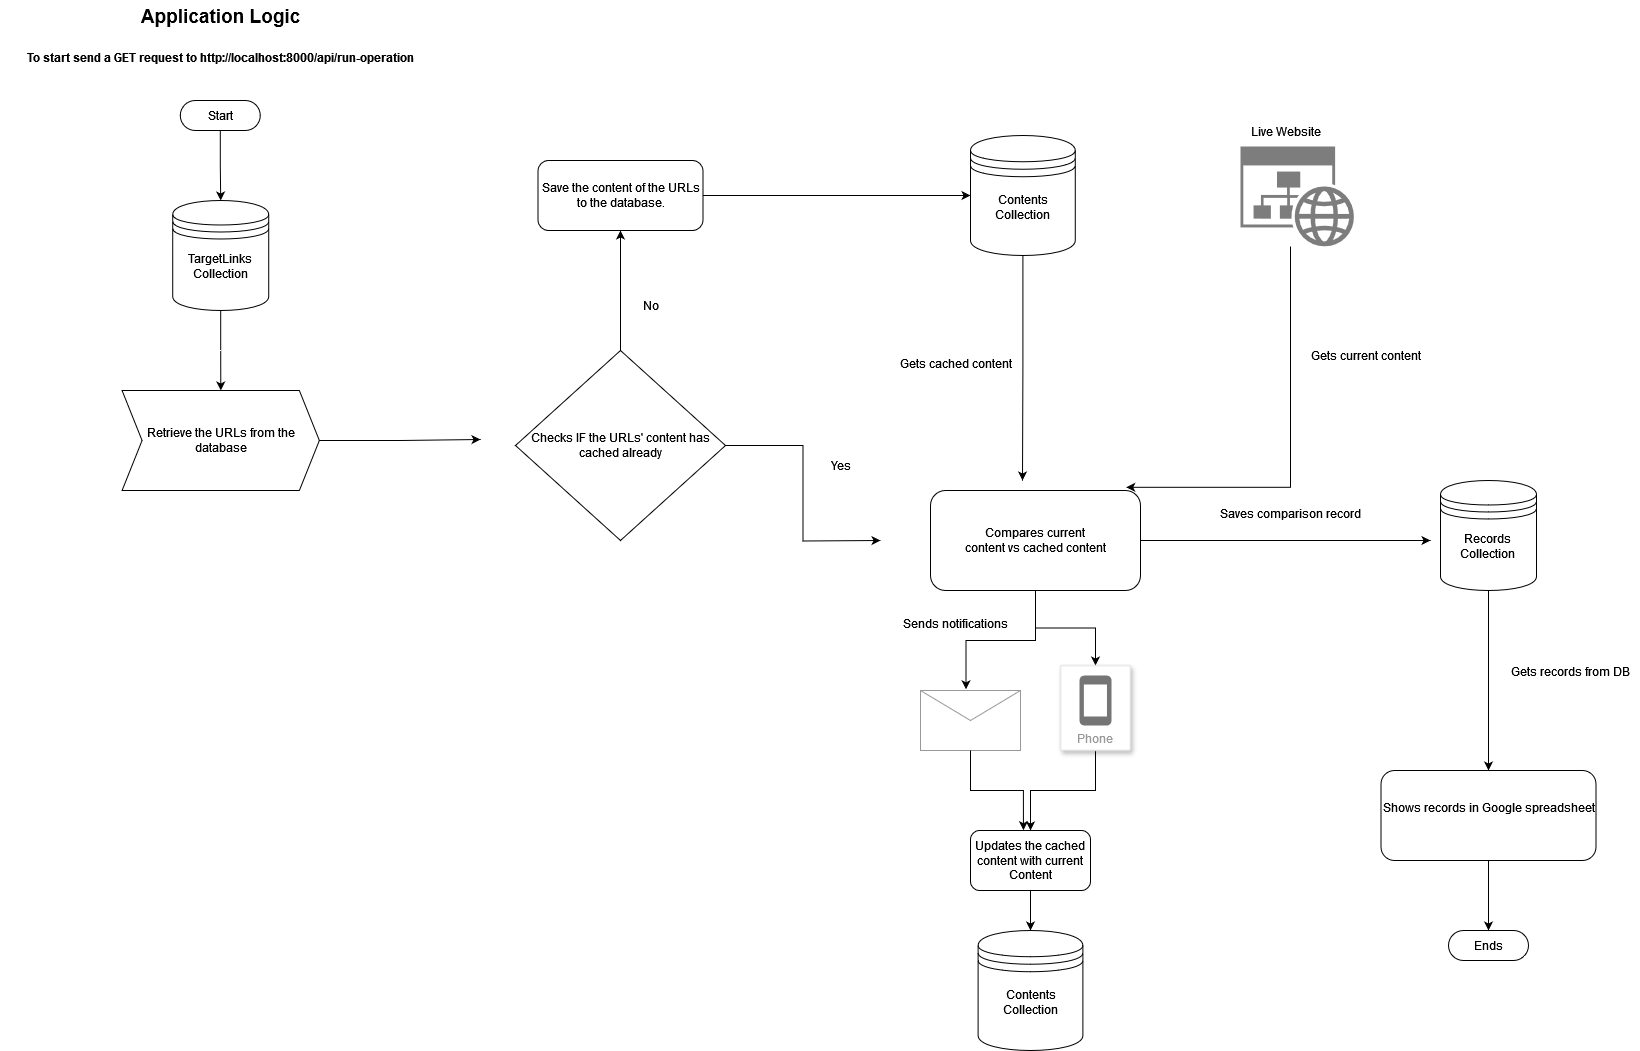

The diagram above was exported from draw.io. Its source (the exported page's mxGraphModel, read from the mxfile embedded in the PNG):
<mxGraphModel dx="1851" dy="2868" grid="1" gridSize="10" guides="1" tooltips="1" connect="1" arrows="1" fold="1" page="1" pageScale="1" pageWidth="827" pageHeight="1169" math="0" shadow="0">
  <root>
    <mxCell id="WIyWlLk6GJQsqaUBKTNV-0" />
    <mxCell id="WIyWlLk6GJQsqaUBKTNV-1" parent="WIyWlLk6GJQsqaUBKTNV-0" />
    <mxCell id="4O5q2cuTsikyX7dIxnp0-96" value="&lt;div style=&quot;font-size: 19px;&quot;&gt;&lt;b&gt;&lt;font style=&quot;font-size: 19px;&quot;&gt;Application Logic&lt;/font&gt;&lt;/b&gt;&lt;/div&gt;&lt;div style=&quot;font-size: 19px;&quot;&gt;&lt;b&gt;&lt;font style=&quot;font-size: 19px;&quot;&gt;&lt;br&gt;&lt;/font&gt;&lt;/b&gt;&lt;/div&gt;&lt;div style=&quot;&quot;&gt;&lt;b&gt;&lt;font style=&quot;font-size: 12px;&quot;&gt;To start send a GET request to http://localhost:8000/api/run-operation&lt;br&gt;&lt;/font&gt;&lt;/b&gt;&lt;/div&gt;" style="text;html=1;align=center;verticalAlign=middle;resizable=0;points=[];autosize=1;strokeColor=none;fillColor=none;" vertex="1" parent="WIyWlLk6GJQsqaUBKTNV-1">
      <mxGeometry x="-20" y="-1240" width="440" height="70" as="geometry" />
    </mxCell>
    <mxCell id="4O5q2cuTsikyX7dIxnp0-100" value="" style="edgeStyle=orthogonalEdgeStyle;rounded=0;orthogonalLoop=1;jettySize=auto;html=1;" edge="1" parent="WIyWlLk6GJQsqaUBKTNV-1" source="4O5q2cuTsikyX7dIxnp0-97" target="4O5q2cuTsikyX7dIxnp0-99">
      <mxGeometry relative="1" as="geometry" />
    </mxCell>
    <mxCell id="4O5q2cuTsikyX7dIxnp0-97" value="&lt;div&gt;TargetLinks Collection&lt;/div&gt;&lt;div&gt;&lt;br&gt;&lt;/div&gt;" style="shape=datastore;whiteSpace=wrap;html=1;" vertex="1" parent="WIyWlLk6GJQsqaUBKTNV-1">
      <mxGeometry x="152.22" y="-1040" width="96" height="110" as="geometry" />
    </mxCell>
    <mxCell id="4O5q2cuTsikyX7dIxnp0-99" value="Retrieve the URLs from the database" style="shape=step;perimeter=stepPerimeter;whiteSpace=wrap;html=1;fixedSize=1;" vertex="1" parent="WIyWlLk6GJQsqaUBKTNV-1">
      <mxGeometry x="101.58" y="-850" width="197.28" height="100" as="geometry" />
    </mxCell>
    <mxCell id="4O5q2cuTsikyX7dIxnp0-104" style="edgeStyle=orthogonalEdgeStyle;rounded=0;orthogonalLoop=1;jettySize=auto;html=1;" edge="1" parent="WIyWlLk6GJQsqaUBKTNV-1" source="4O5q2cuTsikyX7dIxnp0-101" target="4O5q2cuTsikyX7dIxnp0-103">
      <mxGeometry relative="1" as="geometry" />
    </mxCell>
    <mxCell id="4O5q2cuTsikyX7dIxnp0-111" style="edgeStyle=orthogonalEdgeStyle;rounded=0;orthogonalLoop=1;jettySize=auto;html=1;" edge="1" parent="WIyWlLk6GJQsqaUBKTNV-1" source="4O5q2cuTsikyX7dIxnp0-101">
      <mxGeometry relative="1" as="geometry">
        <mxPoint x="860" y="-700" as="targetPoint" />
      </mxGeometry>
    </mxCell>
    <mxCell id="4O5q2cuTsikyX7dIxnp0-101" value="Checks IF the URLs' content has cached already" style="rhombus;whiteSpace=wrap;html=1;" vertex="1" parent="WIyWlLk6GJQsqaUBKTNV-1">
      <mxGeometry x="495" y="-890" width="210" height="190" as="geometry" />
    </mxCell>
    <mxCell id="4O5q2cuTsikyX7dIxnp0-102" style="edgeStyle=orthogonalEdgeStyle;rounded=0;orthogonalLoop=1;jettySize=auto;html=1;" edge="1" parent="WIyWlLk6GJQsqaUBKTNV-1" source="4O5q2cuTsikyX7dIxnp0-99">
      <mxGeometry relative="1" as="geometry">
        <mxPoint x="460" y="-801" as="targetPoint" />
      </mxGeometry>
    </mxCell>
    <mxCell id="4O5q2cuTsikyX7dIxnp0-107" value="" style="edgeStyle=orthogonalEdgeStyle;rounded=0;orthogonalLoop=1;jettySize=auto;html=1;" edge="1" parent="WIyWlLk6GJQsqaUBKTNV-1" source="4O5q2cuTsikyX7dIxnp0-103" target="4O5q2cuTsikyX7dIxnp0-106">
      <mxGeometry relative="1" as="geometry" />
    </mxCell>
    <mxCell id="4O5q2cuTsikyX7dIxnp0-103" value="Save the content of the URLs to the database." style="rounded=1;whiteSpace=wrap;html=1;" vertex="1" parent="WIyWlLk6GJQsqaUBKTNV-1">
      <mxGeometry x="517.5" y="-1080" width="165" height="70" as="geometry" />
    </mxCell>
    <mxCell id="4O5q2cuTsikyX7dIxnp0-109" style="edgeStyle=orthogonalEdgeStyle;rounded=0;orthogonalLoop=1;jettySize=auto;html=1;" edge="1" parent="WIyWlLk6GJQsqaUBKTNV-1" source="4O5q2cuTsikyX7dIxnp0-106">
      <mxGeometry relative="1" as="geometry">
        <mxPoint x="1002" y="-760" as="targetPoint" />
      </mxGeometry>
    </mxCell>
    <mxCell id="4O5q2cuTsikyX7dIxnp0-106" value="&lt;div&gt;Contents Collection&lt;/div&gt;&lt;div&gt;&lt;br&gt;&lt;/div&gt;" style="shape=datastore;whiteSpace=wrap;html=1;" vertex="1" parent="WIyWlLk6GJQsqaUBKTNV-1">
      <mxGeometry x="950" y="-1105" width="104.78" height="120" as="geometry" />
    </mxCell>
    <mxCell id="4O5q2cuTsikyX7dIxnp0-121" style="edgeStyle=orthogonalEdgeStyle;rounded=0;orthogonalLoop=1;jettySize=auto;html=1;" edge="1" parent="WIyWlLk6GJQsqaUBKTNV-1" source="4O5q2cuTsikyX7dIxnp0-108">
      <mxGeometry relative="1" as="geometry">
        <mxPoint x="1410" y="-700" as="targetPoint" />
      </mxGeometry>
    </mxCell>
    <mxCell id="4O5q2cuTsikyX7dIxnp0-135" style="edgeStyle=orthogonalEdgeStyle;rounded=0;orthogonalLoop=1;jettySize=auto;html=1;entryX=0.5;entryY=0;entryDx=0;entryDy=0;" edge="1" parent="WIyWlLk6GJQsqaUBKTNV-1" source="4O5q2cuTsikyX7dIxnp0-108" target="4O5q2cuTsikyX7dIxnp0-133">
      <mxGeometry relative="1" as="geometry" />
    </mxCell>
    <mxCell id="4O5q2cuTsikyX7dIxnp0-108" value="&lt;div&gt;Compares current &lt;br&gt;&lt;/div&gt;&lt;div&gt;content vs cached content&lt;/div&gt;" style="rounded=1;whiteSpace=wrap;html=1;" vertex="1" parent="WIyWlLk6GJQsqaUBKTNV-1">
      <mxGeometry x="910" y="-750" width="210" height="100" as="geometry" />
    </mxCell>
    <mxCell id="4O5q2cuTsikyX7dIxnp0-110" value="No" style="text;html=1;align=center;verticalAlign=middle;resizable=0;points=[];autosize=1;strokeColor=none;fillColor=none;" vertex="1" parent="WIyWlLk6GJQsqaUBKTNV-1">
      <mxGeometry x="610" y="-950" width="40" height="30" as="geometry" />
    </mxCell>
    <mxCell id="4O5q2cuTsikyX7dIxnp0-113" value="Yes" style="text;html=1;align=center;verticalAlign=middle;resizable=0;points=[];autosize=1;strokeColor=none;fillColor=none;" vertex="1" parent="WIyWlLk6GJQsqaUBKTNV-1">
      <mxGeometry x="800" y="-790" width="40" height="30" as="geometry" />
    </mxCell>
    <mxCell id="4O5q2cuTsikyX7dIxnp0-114" value="" style="sketch=0;aspect=fixed;pointerEvents=1;shadow=0;dashed=0;html=1;strokeColor=none;labelPosition=center;verticalLabelPosition=bottom;verticalAlign=top;align=center;shape=mxgraph.mscae.enterprise.website_generic;fillColor=#7D7D7D;" vertex="1" parent="WIyWlLk6GJQsqaUBKTNV-1">
      <mxGeometry x="1220" y="-1094" width="113.64" height="100" as="geometry" />
    </mxCell>
    <mxCell id="4O5q2cuTsikyX7dIxnp0-115" style="edgeStyle=orthogonalEdgeStyle;rounded=0;orthogonalLoop=1;jettySize=auto;html=1;entryX=0.932;entryY=-0.032;entryDx=0;entryDy=0;entryPerimeter=0;" edge="1" parent="WIyWlLk6GJQsqaUBKTNV-1" source="4O5q2cuTsikyX7dIxnp0-114" target="4O5q2cuTsikyX7dIxnp0-108">
      <mxGeometry relative="1" as="geometry">
        <Array as="points">
          <mxPoint x="1270" y="-753" />
        </Array>
      </mxGeometry>
    </mxCell>
    <mxCell id="4O5q2cuTsikyX7dIxnp0-116" value="Live Website" style="text;html=1;align=center;verticalAlign=middle;resizable=0;points=[];autosize=1;strokeColor=none;fillColor=none;" vertex="1" parent="WIyWlLk6GJQsqaUBKTNV-1">
      <mxGeometry x="1220" y="-1124" width="90" height="30" as="geometry" />
    </mxCell>
    <mxCell id="4O5q2cuTsikyX7dIxnp0-117" value="&lt;div&gt;Gets current content&lt;/div&gt;" style="text;html=1;align=center;verticalAlign=middle;resizable=0;points=[];autosize=1;strokeColor=none;fillColor=none;" vertex="1" parent="WIyWlLk6GJQsqaUBKTNV-1">
      <mxGeometry x="1275" y="-900" width="140" height="30" as="geometry" />
    </mxCell>
    <mxCell id="4O5q2cuTsikyX7dIxnp0-118" value="&lt;div&gt;Gets cached content&lt;/div&gt;" style="text;html=1;align=center;verticalAlign=middle;resizable=0;points=[];autosize=1;strokeColor=none;fillColor=none;" vertex="1" parent="WIyWlLk6GJQsqaUBKTNV-1">
      <mxGeometry x="865" y="-892" width="140" height="30" as="geometry" />
    </mxCell>
    <mxCell id="4O5q2cuTsikyX7dIxnp0-126" style="edgeStyle=orthogonalEdgeStyle;rounded=0;orthogonalLoop=1;jettySize=auto;html=1;" edge="1" parent="WIyWlLk6GJQsqaUBKTNV-1" source="4O5q2cuTsikyX7dIxnp0-120" target="4O5q2cuTsikyX7dIxnp0-123">
      <mxGeometry relative="1" as="geometry" />
    </mxCell>
    <mxCell id="4O5q2cuTsikyX7dIxnp0-120" value="&lt;div&gt;Records &lt;br&gt;&lt;/div&gt;&lt;div&gt;Collection&lt;br&gt;&lt;/div&gt;&lt;div&gt;&lt;br&gt;&lt;/div&gt;" style="shape=datastore;whiteSpace=wrap;html=1;" vertex="1" parent="WIyWlLk6GJQsqaUBKTNV-1">
      <mxGeometry x="1419.9999999999998" y="-760" width="96" height="110" as="geometry" />
    </mxCell>
    <mxCell id="4O5q2cuTsikyX7dIxnp0-122" value="Saves comparison record" style="text;html=1;align=center;verticalAlign=middle;resizable=0;points=[];autosize=1;strokeColor=none;fillColor=none;" vertex="1" parent="WIyWlLk6GJQsqaUBKTNV-1">
      <mxGeometry x="1190" y="-742" width="160" height="30" as="geometry" />
    </mxCell>
    <mxCell id="4O5q2cuTsikyX7dIxnp0-123" value="&lt;div&gt;Shows records in Google spreadsheet&lt;/div&gt;&lt;div&gt;&lt;br&gt;&lt;/div&gt;" style="rounded=1;whiteSpace=wrap;html=1;" vertex="1" parent="WIyWlLk6GJQsqaUBKTNV-1">
      <mxGeometry x="1360.5" y="-470" width="215" height="90" as="geometry" />
    </mxCell>
    <mxCell id="4O5q2cuTsikyX7dIxnp0-127" value="Gets records from DB" style="text;html=1;align=center;verticalAlign=middle;resizable=0;points=[];autosize=1;strokeColor=none;fillColor=none;" vertex="1" parent="WIyWlLk6GJQsqaUBKTNV-1">
      <mxGeometry x="1480" y="-584" width="140" height="30" as="geometry" />
    </mxCell>
    <mxCell id="4O5q2cuTsikyX7dIxnp0-131" value="" style="verticalLabelPosition=bottom;shadow=0;dashed=0;align=center;html=1;verticalAlign=top;strokeWidth=1;shape=mxgraph.mockup.misc.mail2;strokeColor=#999999;" vertex="1" parent="WIyWlLk6GJQsqaUBKTNV-1">
      <mxGeometry x="900" y="-550" width="100" height="60" as="geometry" />
    </mxCell>
    <mxCell id="4O5q2cuTsikyX7dIxnp0-132" style="edgeStyle=orthogonalEdgeStyle;rounded=0;orthogonalLoop=1;jettySize=auto;html=1;entryX=0.455;entryY=-0.02;entryDx=0;entryDy=0;entryPerimeter=0;" edge="1" parent="WIyWlLk6GJQsqaUBKTNV-1" source="4O5q2cuTsikyX7dIxnp0-108" target="4O5q2cuTsikyX7dIxnp0-131">
      <mxGeometry relative="1" as="geometry" />
    </mxCell>
    <mxCell id="4O5q2cuTsikyX7dIxnp0-139" style="edgeStyle=orthogonalEdgeStyle;rounded=0;orthogonalLoop=1;jettySize=auto;html=1;entryX=0.5;entryY=0;entryDx=0;entryDy=0;" edge="1" parent="WIyWlLk6GJQsqaUBKTNV-1" source="4O5q2cuTsikyX7dIxnp0-133" target="4O5q2cuTsikyX7dIxnp0-137">
      <mxGeometry relative="1" as="geometry" />
    </mxCell>
    <mxCell id="4O5q2cuTsikyX7dIxnp0-133" value="Phone" style="strokeColor=#dddddd;shadow=1;strokeWidth=1;rounded=1;absoluteArcSize=1;arcSize=2;labelPosition=center;verticalLabelPosition=middle;align=center;verticalAlign=bottom;spacingLeft=0;fontColor=#999999;fontSize=12;whiteSpace=wrap;spacingBottom=2;html=1;" vertex="1" parent="WIyWlLk6GJQsqaUBKTNV-1">
      <mxGeometry x="1040" y="-575" width="70" height="85" as="geometry" />
    </mxCell>
    <mxCell id="4O5q2cuTsikyX7dIxnp0-134" value="" style="sketch=0;dashed=0;connectable=0;html=1;fillColor=#757575;strokeColor=none;shape=mxgraph.gcp2.phone;part=1;" vertex="1" parent="4O5q2cuTsikyX7dIxnp0-133">
      <mxGeometry x="0.5" width="32" height="50" relative="1" as="geometry">
        <mxPoint x="-16" y="10" as="offset" />
      </mxGeometry>
    </mxCell>
    <mxCell id="4O5q2cuTsikyX7dIxnp0-136" value="Sends notifications" style="text;html=1;align=center;verticalAlign=middle;resizable=0;points=[];autosize=1;strokeColor=none;fillColor=none;" vertex="1" parent="WIyWlLk6GJQsqaUBKTNV-1">
      <mxGeometry x="870" y="-632" width="130" height="30" as="geometry" />
    </mxCell>
    <mxCell id="4O5q2cuTsikyX7dIxnp0-141" style="edgeStyle=orthogonalEdgeStyle;rounded=0;orthogonalLoop=1;jettySize=auto;html=1;" edge="1" parent="WIyWlLk6GJQsqaUBKTNV-1" source="4O5q2cuTsikyX7dIxnp0-137" target="4O5q2cuTsikyX7dIxnp0-140">
      <mxGeometry relative="1" as="geometry" />
    </mxCell>
    <mxCell id="4O5q2cuTsikyX7dIxnp0-137" value="Updates the cached content with current Content" style="rounded=1;whiteSpace=wrap;html=1;" vertex="1" parent="WIyWlLk6GJQsqaUBKTNV-1">
      <mxGeometry x="950" y="-410" width="120" height="60" as="geometry" />
    </mxCell>
    <mxCell id="4O5q2cuTsikyX7dIxnp0-138" style="edgeStyle=orthogonalEdgeStyle;rounded=0;orthogonalLoop=1;jettySize=auto;html=1;entryX=0.441;entryY=-0.005;entryDx=0;entryDy=0;entryPerimeter=0;" edge="1" parent="WIyWlLk6GJQsqaUBKTNV-1" source="4O5q2cuTsikyX7dIxnp0-131" target="4O5q2cuTsikyX7dIxnp0-137">
      <mxGeometry relative="1" as="geometry" />
    </mxCell>
    <mxCell id="4O5q2cuTsikyX7dIxnp0-140" value="&lt;div&gt;Contents Collection&lt;/div&gt;&lt;div&gt;&lt;br&gt;&lt;/div&gt;" style="shape=datastore;whiteSpace=wrap;html=1;" vertex="1" parent="WIyWlLk6GJQsqaUBKTNV-1">
      <mxGeometry x="957.61" y="-310" width="104.78" height="120" as="geometry" />
    </mxCell>
    <mxCell id="4O5q2cuTsikyX7dIxnp0-142" value="Ends" style="html=1;dashed=0;whiteSpace=wrap;shape=mxgraph.dfd.start" vertex="1" parent="WIyWlLk6GJQsqaUBKTNV-1">
      <mxGeometry x="1428" y="-310" width="80" height="30" as="geometry" />
    </mxCell>
    <mxCell id="4O5q2cuTsikyX7dIxnp0-143" style="edgeStyle=orthogonalEdgeStyle;rounded=0;orthogonalLoop=1;jettySize=auto;html=1;entryX=0.5;entryY=0.5;entryDx=0;entryDy=-15.000000000000002;entryPerimeter=0;" edge="1" parent="WIyWlLk6GJQsqaUBKTNV-1" source="4O5q2cuTsikyX7dIxnp0-123" target="4O5q2cuTsikyX7dIxnp0-142">
      <mxGeometry relative="1" as="geometry" />
    </mxCell>
    <mxCell id="4O5q2cuTsikyX7dIxnp0-145" style="edgeStyle=orthogonalEdgeStyle;rounded=0;orthogonalLoop=1;jettySize=auto;html=1;" edge="1" parent="WIyWlLk6GJQsqaUBKTNV-1" source="4O5q2cuTsikyX7dIxnp0-144" target="4O5q2cuTsikyX7dIxnp0-97">
      <mxGeometry relative="1" as="geometry" />
    </mxCell>
    <mxCell id="4O5q2cuTsikyX7dIxnp0-144" value="Start" style="html=1;dashed=0;whiteSpace=wrap;shape=mxgraph.dfd.start" vertex="1" parent="WIyWlLk6GJQsqaUBKTNV-1">
      <mxGeometry x="159.78" y="-1140" width="80" height="30" as="geometry" />
    </mxCell>
  </root>
</mxGraphModel>